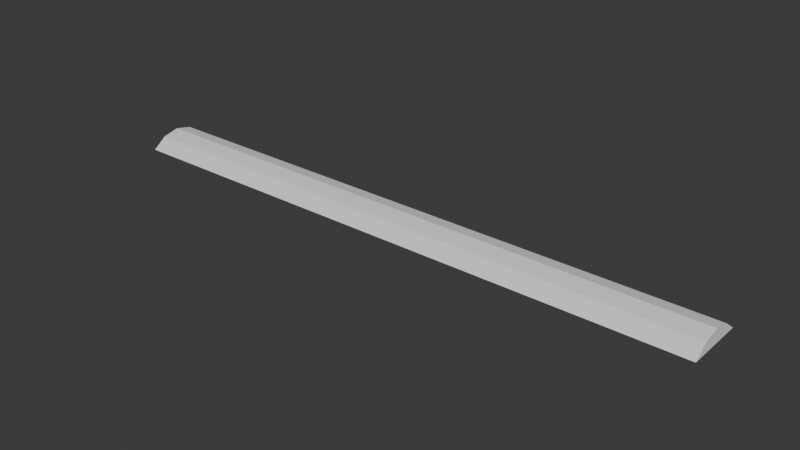 # Source: quarter_trunk.blend  (saved by Blender 4.4.32; exported with 4.5.12 LTS)
import bpy
from mathutils import Matrix  # noqa: F401  (used for matrix-valued properties, if any)

bpy.ops.wm.read_factory_settings(use_empty=True)
scene = bpy.context.scene
scene.name = 'Scene'

# ---- collections
col_collection = bpy.data.collections.new('Collection'); scene.collection.children.link(col_collection)

# ---- world
world_world = bpy.data.worlds.new('World'); scene.world = world_world
world_world.use_nodes = True; world_world.node_tree.nodes.clear()
_N = world_world.node_tree.nodes; _L = world_world.node_tree.links
n0 = _N.new('ShaderNodeOutputWorld'); n0.name = 'World Output'; n0.location = (300, 300)
n1 = _N.new('ShaderNodeBackground'); n1.name = 'Background'; n1.location = (10, 300)
n1.inputs[0].default_value = (0.05088, 0.05088, 0.05088, 1.0)
_L.new(n1.outputs[0], n0.inputs[0])
n0.is_active_output = True
world_world.color = (0.05088, 0.05088, 0.05088)
world_world.sun_shadow_jitter_overblur = 0.0

# ---- meshes
me_cylinder = bpy.data.meshes.new('Cylinder')
me_cylinder.from_pydata([(-45.96, 26.82, -500.0), (-45.96, 26.82, 500.0), (-17.32, 22.7, -500.0), (-17.32, 22.7, 500.0), (6.309, 7.688, -500.0), (6.309, 7.688, 500.0), (21.32, -15.94, -500.0), (21.32, -15.94, 500.0), (25.44, -44.58, -500.0), (25.44, -44.58, 500.0)], [], [(3, 5, 4, 2), (5, 7, 6, 4), (7, 9, 8, 6), (1, 9, 7, 5, 3), (0, 8, 9, 1), (0, 2, 4, 6, 8), (1, 3, 2, 0)])
_uv = me_cylinder.uv_layers.new(name='UVMap')
_uv.uv.foreach_set('vector', [0.9375, 1.0, 0.875, 1.0, 0.875, 0.5, 0.9375, 0.5, 0.875, 1.0, 0.8125, 1.0, 0.8125, 0.5, 0.875, 0.5, 0.8125, 1.0, 0.75, 1.0, 0.75, 0.5, 0.8125, 0.5, 1.0, 1.0, 0.75, 1.0, 0.8125, 1.0, 0.875, 1.0, 0.9375, 1.0, 1.0, 0.5, 0.75, 0.5, 0.75, 1.0, 1.0, 1.0, 1.0, 0.5, 0.9375, 0.5, 0.875, 0.5, 0.8125, 0.5, 0.75, 0.5, 1.0, 1.0, 0.9375, 1.0, 0.9375, 0.5, 1.0, 0.5])
me_cylinder.update()

# ---- objects
ob_cylinder = bpy.data.objects.new('Cylinder', me_cylinder)

# ---- transforms, parenting, visibility, modifiers, constraints
ob_cylinder.location = (4.678e-08, 0.0, 0.3289)
ob_cylinder.rotation_euler = (1.571, -0.7854, -1.571)

# ---- collection membership
col_collection.objects.link(ob_cylinder)

# ---- scene / render settings (as saved in the file)
scene.frame_start = 1; scene.frame_end = 250; scene.frame_set(1)
scene.render.engine = 'BLENDER_EEVEE_NEXT'
bpy.context.view_layer.update()

# ---- added for rendering (the .blend has no active camera and no usable light): camera, sun
cam_auto = bpy.data.cameras.new('AutoCamera')
cam_auto.lens = 50.0
cam_auto.sensor_width = 36.0
cam_auto.clip_end = 16402.4
ob_auto_camera = bpy.data.objects.new('AutoCamera', cam_auto)
scene.collection.objects.link(ob_auto_camera)
ob_auto_camera.location = (934.611, -1120.56, 734.484)
ob_auto_camera.rotation_euler = (1.09748, -7.21219e-08, 0.694738)
scene.camera = ob_auto_camera
light_auto_sun = bpy.data.lights.new('AutoSun', 'SUN')
light_auto_sun.energy = 3.0
light_auto_sun.angle = 0.0523599
ob_auto_sun = bpy.data.objects.new('AutoSun', light_auto_sun)
scene.collection.objects.link(ob_auto_sun)
ob_auto_sun.rotation_euler = (0.872665, 0.174533, 0.523599)
bpy.context.view_layer.update()
